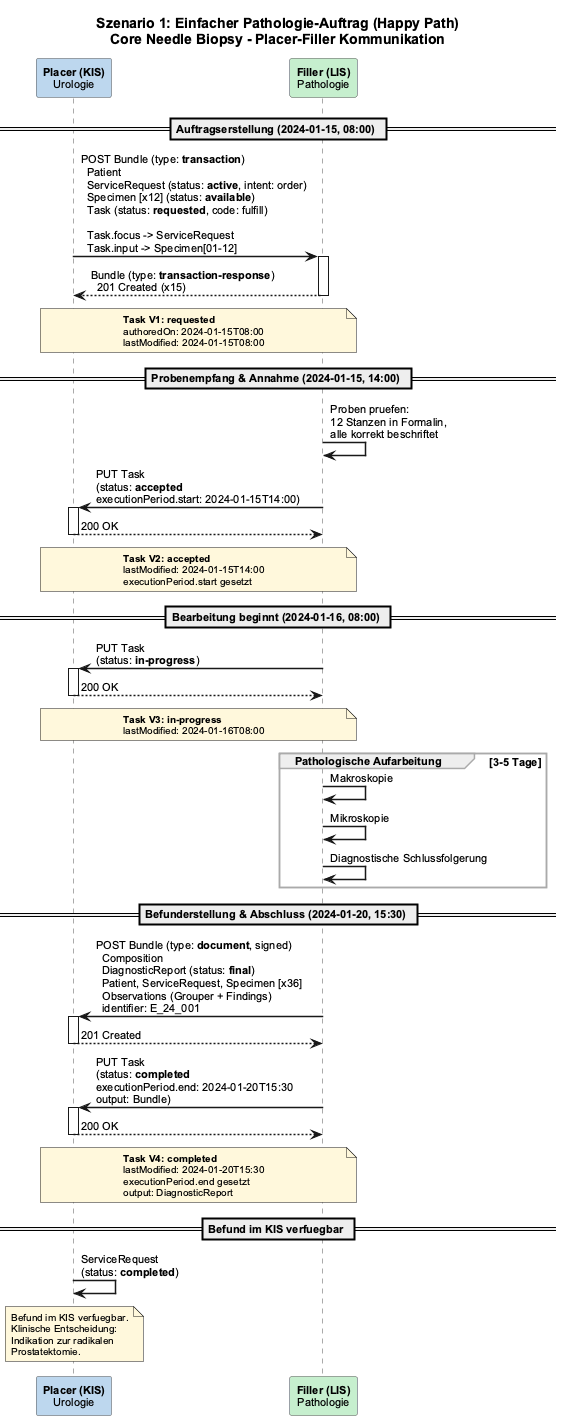

The diagram above was rendered by PlantUML. Its source (embedded in the PNG):
@startuml CoreNeedleBiopsy_Workflow_Sequence
title Szenario 1: Einfacher Pathologie-Auftrag (Happy Path)\nCore Needle Biopsy - Placer-Filler Kommunikation

skinparam backgroundColor #FFFFFF
skinparam defaultFontName Arial
skinparam defaultFontSize 11
skinparam sequenceArrowThickness 1.5
skinparam sequenceLifeLineBorderColor #555555
skinparam sequenceParticipantBorderColor #555555
skinparam sequenceGroupBorderColor #AAAAAA
skinparam sequenceGroupFontSize 11
skinparam noteFontSize 10
skinparam noteBackgroundColor #FFF8DC

participant "**Placer (KIS)**\nUrologie" as Placer #BDD7EE
participant "**Filler (LIS)**\nPathologie" as Filler #C6EFCE

== Auftragserstellung (2024-01-15, 08:00) ==

Placer -> Filler : POST Bundle (type: **transaction**)\n  Patient\n  ServiceRequest (status: **active**, intent: order)\n  Specimen [x12] (status: **available**)\n  Task (status: **requested**, code: fulfill)\n\n  Task.focus -> ServiceRequest\n  Task.input -> Specimen[01-12]
activate Filler
Filler --> Placer : Bundle (type: **transaction-response**)\n  201 Created (x15)
deactivate Filler

note over Placer, Filler : **Task V1: requested**\nauthoredOn: 2024-01-15T08:00\nlastModified: 2024-01-15T08:00

== Probenempfang & Annahme (2024-01-15, 14:00) ==

Filler -> Filler : Proben pruefen:\n12 Stanzen in Formalin,\nalle korrekt beschriftet

Filler -> Placer : PUT Task\n(status: **accepted**\nexecutionPeriod.start: 2024-01-15T14:00)
activate Placer
Placer --> Filler : 200 OK
deactivate Placer

note over Placer, Filler : **Task V2: accepted**\nlastModified: 2024-01-15T14:00\nexecutionPeriod.start gesetzt

== Bearbeitung beginnt (2024-01-16, 08:00) ==

Filler -> Placer : PUT Task\n(status: **in-progress**)
activate Placer
Placer --> Filler : 200 OK
deactivate Placer

note over Placer, Filler : **Task V3: in-progress**\nlastModified: 2024-01-16T08:00

group Pathologische Aufarbeitung [3-5 Tage]
  Filler -> Filler : Makroskopie
  Filler -> Filler : Mikroskopie
  Filler -> Filler : Diagnostische Schlussfolgerung
end

== Befunderstellung & Abschluss (2024-01-20, 15:30) ==

Filler -> Placer : POST Bundle (type: **document**, signed)\n  Composition\n  DiagnosticReport (status: **final**)\n  Patient, ServiceRequest, Specimen [x36]\n  Observations (Grouper + Findings)\n  identifier: E_24_001
activate Placer
Placer --> Filler : 201 Created
deactivate Placer

Filler -> Placer : PUT Task\n(status: **completed**\nexecutionPeriod.end: 2024-01-20T15:30\noutput: Bundle)
activate Placer
Placer --> Filler : 200 OK
deactivate Placer

note over Placer, Filler : **Task V4: completed**\nlastModified: 2024-01-20T15:30\nexecutionPeriod.end gesetzt\noutput: DiagnosticReport

== Befund im KIS verfuegbar ==

Placer -> Placer : ServiceRequest\n(status: **completed**)

note over Placer : Befund im KIS verfuegbar.\nKlinische Entscheidung:\nIndikation zur radikalen\nProstatektomie.

@enduml